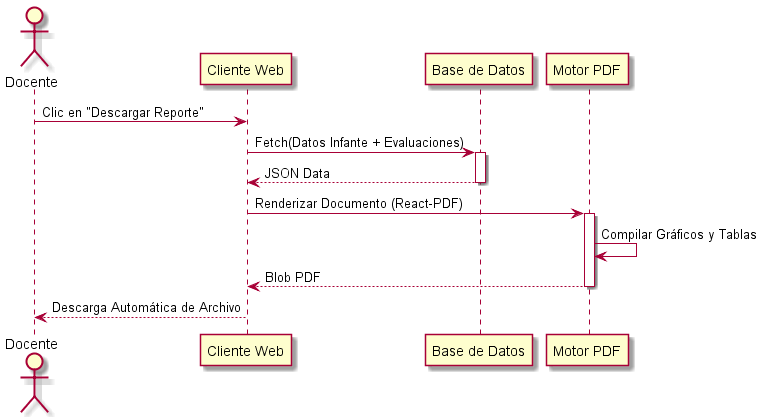

The diagram above was rendered by PlantUML. Its source (embedded in the PNG):
@startuml
actor Docente
participant "Cliente Web" as Client
participant "Base de Datos" as DB
participant "Motor PDF" as PDF

Docente -> Client: Clic en "Descargar Reporte"
Client -> DB: Fetch(Datos Infante + Evaluaciones)
activate DB
DB --> Client: JSON Data
deactivate DB
Client -> PDF: Renderizar Documento (React-PDF)
activate PDF
PDF -> PDF: Compilar Gráficos y Tablas
PDF --> Client: Blob PDF
deactivate PDF
Client --> Docente: Descarga Automática de Archivo
@enduml